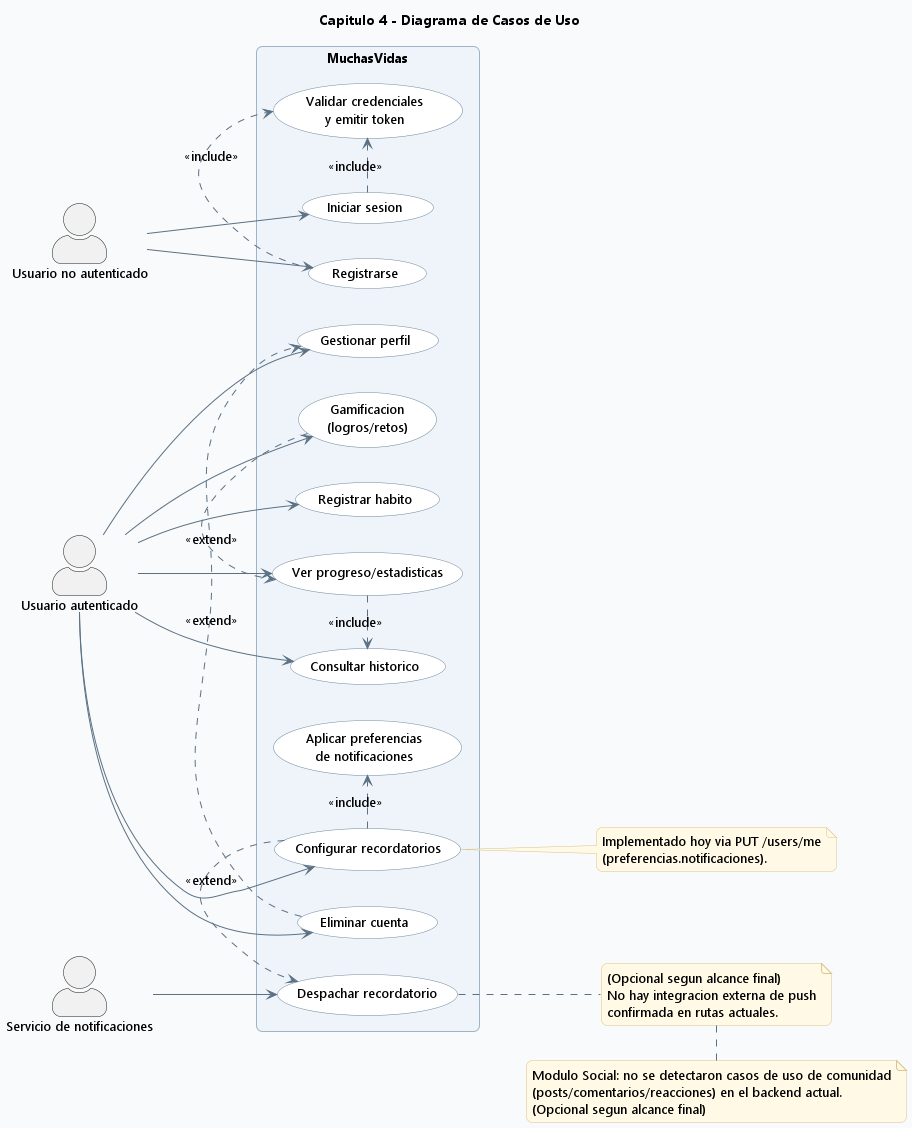

The diagram above was rendered by PlantUML. Its source (embedded in the PNG):
@startuml
' CAP4 - 02 Casos de Uso

skinparam backgroundColor #F8FAFC
skinparam shadowing false
skinparam roundcorner 12
skinparam defaultFontName Segoe UI
skinparam defaultFontSize 13
skinparam ArrowColor #5B7083
skinparam ArrowThickness 1
skinparam packageStyle rectangle
skinparam packageBorderColor #9FB3C8
skinparam packageBackgroundColor #EEF4FA
skinparam usecaseBackgroundColor #FFFFFF
skinparam usecaseBorderColor #6E879D
skinparam actorStyle awesome
skinparam noteBackgroundColor #FFF9E6
skinparam noteBorderColor #D7C58A

title Capitulo 4 - Diagrama de Casos de Uso

left to right direction

actor "Usuario no autenticado" as A_GUEST
actor "Usuario autenticado" as A_USER
actor "Servicio de notificaciones" as A_NOTIF

rectangle "MuchasVidas" {
  usecase "Iniciar sesion" as UC_LOGIN
  usecase "Registrarse" as UC_REGISTER
  usecase "Gestionar perfil" as UC_PROFILE
  usecase "Registrar habito" as UC_HABIT
  usecase "Consultar historico" as UC_HISTORY
  usecase "Ver progreso/estadisticas" as UC_PROGRESS
  usecase "Configurar recordatorios" as UC_REMINDERS
  usecase "Gamificacion\n(logros/retos)" as UC_GAMIF
  usecase "Eliminar cuenta" as UC_DELETE
  usecase "Validar credenciales\ny emitir token" as UC_AUTH_CORE
  usecase "Aplicar preferencias\nde notificaciones" as UC_PREFS
  usecase "Despachar recordatorio" as UC_DISPATCH
}

A_GUEST --> UC_LOGIN
A_GUEST --> UC_REGISTER

A_USER --> UC_PROFILE
A_USER --> UC_HABIT
A_USER --> UC_HISTORY
A_USER --> UC_PROGRESS
A_USER --> UC_REMINDERS
A_USER --> UC_GAMIF
A_USER --> UC_DELETE

UC_LOGIN .> UC_AUTH_CORE : <<include>>
UC_REGISTER .> UC_AUTH_CORE : <<include>>
UC_PROGRESS .> UC_HISTORY : <<include>>
UC_REMINDERS .> UC_PREFS : <<include>>
UC_DELETE .> UC_PROFILE : <<extend>>
UC_GAMIF .> UC_PROGRESS : <<extend>>

A_NOTIF --> UC_DISPATCH
UC_REMINDERS .> UC_DISPATCH : <<extend>>

note right of UC_REMINDERS
Implementado hoy via PUT /users/me
(preferencias.notificaciones).
end note

note right of UC_DISPATCH
(Opcional segun alcance final)
No hay integracion externa de push
confirmada en rutas actuales.
end note

note bottom
Modulo Social: no se detectaron casos de uso de comunidad
(posts/comentarios/reacciones) en el backend actual.
(Opcional segun alcance final)
end note

@enduml